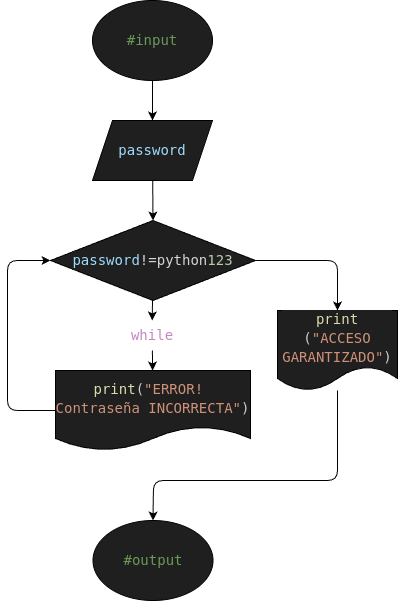

The diagram above was exported from draw.io. Its source (the exported page's mxGraphModel, read from the mxfile embedded in the PNG):
<mxGraphModel dx="759" dy="690" grid="1" gridSize="10" guides="1" tooltips="1" connect="1" arrows="1" fold="1" page="1" pageScale="1" pageWidth="850" pageHeight="1100" math="0" shadow="0">
  <root>
    <mxCell id="0" />
    <mxCell id="1" parent="0" />
    <mxCell id="27" style="edgeStyle=none;html=1;entryX=0.5;entryY=0;entryDx=0;entryDy=0;" edge="1" parent="1" source="16" target="22">
      <mxGeometry relative="1" as="geometry" />
    </mxCell>
    <mxCell id="16" value="&lt;div style=&quot;color: rgb(204, 204, 204); background-color: rgb(31, 31, 31); font-family: &amp;quot;Droid Sans Mono&amp;quot;, &amp;quot;monospace&amp;quot;, monospace; font-size: 14px; line-height: 19px; white-space: pre;&quot;&gt;&lt;span style=&quot;color: #6a9955;&quot;&gt;#input&lt;/span&gt;&lt;/div&gt;" style="ellipse;whiteSpace=wrap;html=1;fillColor=#1F1F1F;" vertex="1" parent="1">
      <mxGeometry x="365" width="120" height="80" as="geometry" />
    </mxCell>
    <mxCell id="26" style="edgeStyle=none;html=1;entryX=0.5;entryY=0;entryDx=0;entryDy=0;" edge="1" parent="1" source="22" target="23">
      <mxGeometry relative="1" as="geometry" />
    </mxCell>
    <mxCell id="22" value="&lt;div style=&quot;color: rgb(204, 204, 204); background-color: rgb(31, 31, 31); font-family: &amp;quot;Droid Sans Mono&amp;quot;, &amp;quot;monospace&amp;quot;, monospace; font-size: 14px; line-height: 19px; white-space: pre;&quot;&gt;&lt;span style=&quot;color: rgb(156, 220, 254);&quot;&gt;password&lt;/span&gt;&lt;/div&gt;" style="shape=parallelogram;perimeter=parallelogramPerimeter;whiteSpace=wrap;html=1;fixedSize=1;fillColor=#1F1F1F;" vertex="1" parent="1">
      <mxGeometry x="365" y="120" width="120" height="60" as="geometry" />
    </mxCell>
    <mxCell id="37" style="edgeStyle=none;html=1;entryX=0.5;entryY=0;entryDx=0;entryDy=0;" edge="1" parent="1" source="23" target="33">
      <mxGeometry relative="1" as="geometry" />
    </mxCell>
    <mxCell id="41" style="edgeStyle=none;html=1;entryX=0.5;entryY=0;entryDx=0;entryDy=0;" edge="1" parent="1" source="23" target="40">
      <mxGeometry relative="1" as="geometry">
        <Array as="points">
          <mxPoint x="610" y="260" />
        </Array>
      </mxGeometry>
    </mxCell>
    <mxCell id="23" value="&lt;div style=&quot;color: rgb(204, 204, 204); background-color: rgb(31, 31, 31); font-family: &amp;quot;Droid Sans Mono&amp;quot;, &amp;quot;monospace&amp;quot;, monospace; font-size: 14px; line-height: 19px; white-space: pre;&quot;&gt;&lt;span style=&quot;color: rgb(156, 220, 254);&quot;&gt;password&lt;/span&gt;&lt;span style=&quot;color: rgb(212, 212, 212);&quot;&gt;!=&lt;/span&gt;&lt;span style=&quot;color: rgb(212, 212, 212);&quot;&gt;python&lt;/span&gt;&lt;span style=&quot;color: rgb(181, 206, 168);&quot;&gt;123&lt;/span&gt;&lt;/div&gt;" style="rhombus;whiteSpace=wrap;html=1;fillColor=#1F1F1F;" vertex="1" parent="1">
      <mxGeometry x="323" y="220" width="205" height="80" as="geometry" />
    </mxCell>
    <mxCell id="30" style="edgeStyle=none;html=1;entryX=0;entryY=0.5;entryDx=0;entryDy=0;" edge="1" parent="1" source="24" target="23">
      <mxGeometry relative="1" as="geometry">
        <mxPoint x="288.75" y="350" as="targetPoint" />
        <Array as="points">
          <mxPoint x="280" y="410" />
          <mxPoint x="280" y="260" />
        </Array>
      </mxGeometry>
    </mxCell>
    <mxCell id="24" value="&lt;div style=&quot;color: rgb(204, 204, 204); background-color: rgb(31, 31, 31); font-family: &amp;quot;Droid Sans Mono&amp;quot;, &amp;quot;monospace&amp;quot;, monospace; font-size: 14px; line-height: 19px; white-space: pre;&quot;&gt;&lt;div style=&quot;color: rgb(204, 204, 204); line-height: 19px;&quot;&gt;&lt;span style=&quot;color: rgb(220, 220, 170);&quot;&gt;print&lt;/span&gt;&lt;span style=&quot;background-color: light-dark(rgb(31, 31, 31), rgb(210, 210, 210)); color: rgb(204, 204, 204);&quot;&gt;(&lt;/span&gt;&lt;span style=&quot;background-color: light-dark(rgb(31, 31, 31), rgb(210, 210, 210)); color: rgb(206, 145, 120);&quot;&gt;&quot;ERROR! &lt;/span&gt;&lt;/div&gt;&lt;div style=&quot;color: rgb(204, 204, 204); line-height: 19px;&quot;&gt;&lt;span style=&quot;color: rgb(206, 145, 120);&quot;&gt;Contraseña INCORRECTA&quot;&lt;/span&gt;&lt;span style=&quot;color: rgb(204, 204, 204);&quot;&gt;)&lt;/span&gt;&lt;/div&gt;&lt;/div&gt;" style="shape=document;whiteSpace=wrap;html=1;boundedLbl=1;fillColor=#1F1F1F;" vertex="1" parent="1">
      <mxGeometry x="328" y="370" width="195" height="80" as="geometry" />
    </mxCell>
    <mxCell id="36" style="edgeStyle=none;html=1;" edge="1" parent="1" source="33" target="24">
      <mxGeometry relative="1" as="geometry" />
    </mxCell>
    <mxCell id="33" value="&lt;div style=&quot;color: rgb(204, 204, 204); font-family: &amp;quot;Droid Sans Mono&amp;quot;, &amp;quot;monospace&amp;quot;, monospace; font-size: 14px; line-height: 19px; white-space: pre;&quot;&gt;&lt;span style=&quot;color: rgb(197, 134, 192);&quot;&gt;while&lt;/span&gt;&lt;/div&gt;" style="text;html=1;align=center;verticalAlign=middle;whiteSpace=wrap;rounded=0;" vertex="1" parent="1">
      <mxGeometry x="396" y="320" width="57.5" height="30" as="geometry" />
    </mxCell>
    <mxCell id="42" style="edgeStyle=none;html=1;entryX=0.5;entryY=0;entryDx=0;entryDy=0;" edge="1" parent="1" source="40" target="43">
      <mxGeometry relative="1" as="geometry">
        <mxPoint x="430" y="480" as="targetPoint" />
        <Array as="points">
          <mxPoint x="610" y="480" />
          <mxPoint x="426" y="480" />
        </Array>
      </mxGeometry>
    </mxCell>
    <mxCell id="40" value="&lt;div style=&quot;color: rgb(204, 204, 204); background-color: rgb(31, 31, 31); font-family: &amp;quot;Droid Sans Mono&amp;quot;, &amp;quot;monospace&amp;quot;, monospace; font-size: 14px; line-height: 19px; white-space: pre;&quot;&gt;&lt;div style=&quot;color: rgb(204, 204, 204); line-height: 19px;&quot;&gt;&lt;span style=&quot;color: rgb(220, 220, 170);&quot;&gt;print&lt;/span&gt;&lt;/div&gt;&lt;div style=&quot;color: rgb(204, 204, 204); line-height: 19px;&quot;&gt;&lt;span style=&quot;color: rgb(204, 204, 204);&quot;&gt;(&lt;/span&gt;&lt;span style=&quot;color: rgb(206, 145, 120);&quot;&gt;&quot;ACCESO&lt;/span&gt;&lt;/div&gt;&lt;div style=&quot;color: rgb(204, 204, 204); line-height: 19px;&quot;&gt;&lt;span style=&quot;color: rgb(206, 145, 120);&quot;&gt;GARANTIZADO&quot;&lt;/span&gt;&lt;span style=&quot;color: rgb(204, 204, 204);&quot;&gt;)&lt;/span&gt;&lt;/div&gt;&lt;/div&gt;" style="shape=document;whiteSpace=wrap;html=1;boundedLbl=1;fillColor=#1F1F1F;" vertex="1" parent="1">
      <mxGeometry x="550" y="310" width="120" height="80" as="geometry" />
    </mxCell>
    <mxCell id="43" value="&lt;div style=&quot;color: rgb(204, 204, 204); background-color: rgb(31, 31, 31); font-family: &amp;quot;Droid Sans Mono&amp;quot;, &amp;quot;monospace&amp;quot;, monospace; font-size: 14px; line-height: 19px; white-space: pre;&quot;&gt;&lt;span style=&quot;color: #6a9955;&quot;&gt;#output&lt;/span&gt;&lt;/div&gt;" style="ellipse;whiteSpace=wrap;html=1;fillColor=#1F1F1F;fontColor=#FFFFFF;" vertex="1" parent="1">
      <mxGeometry x="365.5" y="520" width="120" height="80" as="geometry" />
    </mxCell>
  </root>
</mxGraphModel>